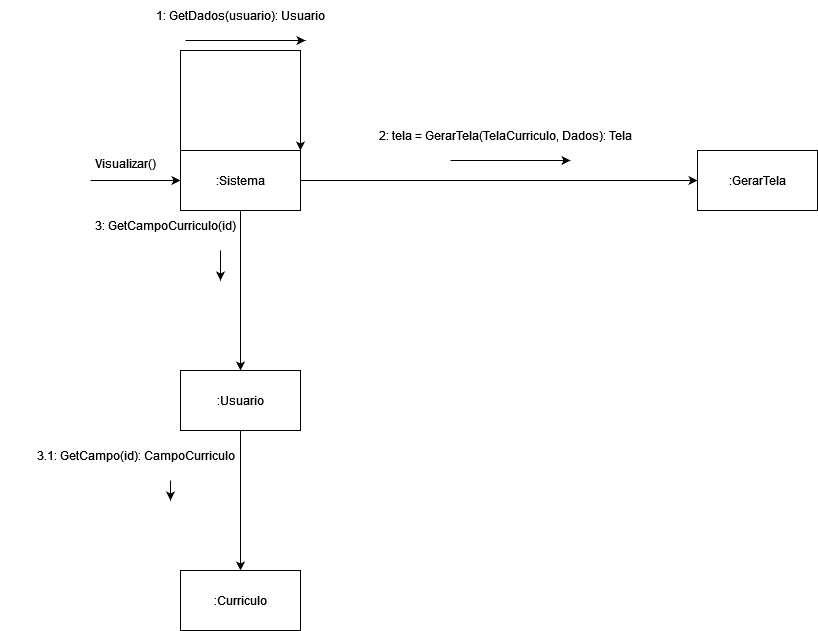

The diagram above was exported from draw.io. Its source (the exported page's mxGraphModel, read from the mxfile embedded in the PNG):
<mxGraphModel dx="986" dy="1665" grid="1" gridSize="10" guides="1" tooltips="1" connect="1" arrows="1" fold="1" page="1" pageScale="1" pageWidth="827" pageHeight="1169" math="0" shadow="0">
  <root>
    <mxCell id="0" />
    <mxCell id="1" parent="0" />
    <mxCell id="juvINmabpeiZu4lf-ve7-3" style="edgeStyle=orthogonalEdgeStyle;rounded=0;orthogonalLoop=1;jettySize=auto;html=1;exitX=1;exitY=0.5;exitDx=0;exitDy=0;entryX=0;entryY=0.5;entryDx=0;entryDy=0;" edge="1" parent="1" source="juvINmabpeiZu4lf-ve7-1" target="juvINmabpeiZu4lf-ve7-2">
      <mxGeometry relative="1" as="geometry" />
    </mxCell>
    <mxCell id="juvINmabpeiZu4lf-ve7-22" style="edgeStyle=orthogonalEdgeStyle;rounded=0;orthogonalLoop=1;jettySize=auto;html=1;exitX=0.5;exitY=1;exitDx=0;exitDy=0;" edge="1" parent="1" source="juvINmabpeiZu4lf-ve7-1" target="juvINmabpeiZu4lf-ve7-21">
      <mxGeometry relative="1" as="geometry" />
    </mxCell>
    <mxCell id="juvINmabpeiZu4lf-ve7-1" value=":Sistema" style="whiteSpace=wrap;html=1;" vertex="1" parent="1">
      <mxGeometry x="190" y="110" width="120" height="60" as="geometry" />
    </mxCell>
    <mxCell id="juvINmabpeiZu4lf-ve7-2" value=":GerarTela" style="whiteSpace=wrap;html=1;" vertex="1" parent="1">
      <mxGeometry x="707" y="110" width="120" height="60" as="geometry" />
    </mxCell>
    <mxCell id="juvINmabpeiZu4lf-ve7-4" value="" style="endArrow=classic;html=1;rounded=0;entryX=0;entryY=0.5;entryDx=0;entryDy=0;" edge="1" parent="1" target="juvINmabpeiZu4lf-ve7-1">
      <mxGeometry width="50" height="50" relative="1" as="geometry">
        <mxPoint x="100" y="140" as="sourcePoint" />
        <mxPoint x="440" y="240" as="targetPoint" />
      </mxGeometry>
    </mxCell>
    <mxCell id="juvINmabpeiZu4lf-ve7-5" value="Visualizar()" style="text;html=1;align=center;verticalAlign=middle;resizable=0;points=[];autosize=1;strokeColor=none;fillColor=none;" vertex="1" parent="1">
      <mxGeometry x="95" y="108" width="80" height="30" as="geometry" />
    </mxCell>
    <mxCell id="juvINmabpeiZu4lf-ve7-8" value="" style="group" vertex="1" connectable="0" parent="1">
      <mxGeometry x="380" y="80" width="270" height="40" as="geometry" />
    </mxCell>
    <mxCell id="juvINmabpeiZu4lf-ve7-6" value="2: tela = GerarTela(TelaCurriculo, Dados): Tela" style="text;html=1;align=center;verticalAlign=middle;resizable=0;points=[];autosize=1;strokeColor=none;fillColor=none;" vertex="1" parent="juvINmabpeiZu4lf-ve7-8">
      <mxGeometry width="270" height="30" as="geometry" />
    </mxCell>
    <mxCell id="juvINmabpeiZu4lf-ve7-7" value="" style="endArrow=classic;html=1;rounded=0;" edge="1" parent="juvINmabpeiZu4lf-ve7-8">
      <mxGeometry width="50" height="50" relative="1" as="geometry">
        <mxPoint x="80" y="40" as="sourcePoint" />
        <mxPoint x="200" y="40" as="targetPoint" />
      </mxGeometry>
    </mxCell>
    <mxCell id="juvINmabpeiZu4lf-ve7-9" value="" style="group" vertex="1" connectable="0" parent="1">
      <mxGeometry x="115" y="-40" width="270" height="40" as="geometry" />
    </mxCell>
    <mxCell id="juvINmabpeiZu4lf-ve7-10" value="1: GetDados(usuario): Usuario " style="text;html=1;align=center;verticalAlign=middle;resizable=0;points=[];autosize=1;strokeColor=none;fillColor=none;" vertex="1" parent="juvINmabpeiZu4lf-ve7-9">
      <mxGeometry x="40" width="190" height="30" as="geometry" />
    </mxCell>
    <mxCell id="juvINmabpeiZu4lf-ve7-11" value="" style="endArrow=classic;html=1;rounded=0;" edge="1" parent="juvINmabpeiZu4lf-ve7-9">
      <mxGeometry width="50" height="50" relative="1" as="geometry">
        <mxPoint x="80" y="40" as="sourcePoint" />
        <mxPoint x="200" y="40" as="targetPoint" />
      </mxGeometry>
    </mxCell>
    <mxCell id="juvINmabpeiZu4lf-ve7-17" style="edgeStyle=orthogonalEdgeStyle;rounded=0;orthogonalLoop=1;jettySize=auto;html=1;exitX=0;exitY=0;exitDx=0;exitDy=0;entryX=1;entryY=0;entryDx=0;entryDy=0;" edge="1" parent="1" source="juvINmabpeiZu4lf-ve7-1" target="juvINmabpeiZu4lf-ve7-1">
      <mxGeometry relative="1" as="geometry">
        <Array as="points">
          <mxPoint x="190" y="10" />
          <mxPoint x="310" y="10" />
        </Array>
      </mxGeometry>
    </mxCell>
    <mxCell id="juvINmabpeiZu4lf-ve7-24" style="edgeStyle=orthogonalEdgeStyle;rounded=0;orthogonalLoop=1;jettySize=auto;html=1;exitX=0.5;exitY=1;exitDx=0;exitDy=0;entryX=0.5;entryY=0;entryDx=0;entryDy=0;" edge="1" parent="1" source="juvINmabpeiZu4lf-ve7-21" target="juvINmabpeiZu4lf-ve7-23">
      <mxGeometry relative="1" as="geometry" />
    </mxCell>
    <mxCell id="juvINmabpeiZu4lf-ve7-21" value=":Usuario" style="whiteSpace=wrap;html=1;" vertex="1" parent="1">
      <mxGeometry x="190" y="330" width="120" height="60" as="geometry" />
    </mxCell>
    <mxCell id="juvINmabpeiZu4lf-ve7-23" value=":Curriculo" style="whiteSpace=wrap;html=1;" vertex="1" parent="1">
      <mxGeometry x="190" y="530" width="120" height="60" as="geometry" />
    </mxCell>
    <mxCell id="juvINmabpeiZu4lf-ve7-25" value="" style="group" vertex="1" connectable="0" parent="1">
      <mxGeometry x="40" y="170" width="270" height="40" as="geometry" />
    </mxCell>
    <mxCell id="juvINmabpeiZu4lf-ve7-26" value="3: GetCampoCurriculo(id)" style="text;html=1;align=center;verticalAlign=middle;resizable=0;points=[];autosize=1;strokeColor=none;fillColor=none;" vertex="1" parent="juvINmabpeiZu4lf-ve7-25">
      <mxGeometry x="55" width="160" height="30" as="geometry" />
    </mxCell>
    <mxCell id="juvINmabpeiZu4lf-ve7-27" value="" style="endArrow=classic;html=1;rounded=0;" edge="1" parent="juvINmabpeiZu4lf-ve7-25">
      <mxGeometry width="50" height="50" relative="1" as="geometry">
        <mxPoint x="190" y="40" as="sourcePoint" />
        <mxPoint x="190" y="70" as="targetPoint" />
      </mxGeometry>
    </mxCell>
    <mxCell id="juvINmabpeiZu4lf-ve7-32" value="" style="group" vertex="1" connectable="0" parent="1">
      <mxGeometry x="10" y="400" width="270" height="40" as="geometry" />
    </mxCell>
    <mxCell id="juvINmabpeiZu4lf-ve7-33" value="3.1: GetCampo(id): CampoCurriculo" style="text;html=1;align=center;verticalAlign=middle;resizable=0;points=[];autosize=1;strokeColor=none;fillColor=none;" vertex="1" parent="juvINmabpeiZu4lf-ve7-32">
      <mxGeometry x="25" width="220" height="30" as="geometry" />
    </mxCell>
    <mxCell id="juvINmabpeiZu4lf-ve7-34" value="" style="endArrow=classic;html=1;rounded=0;" edge="1" parent="juvINmabpeiZu4lf-ve7-32">
      <mxGeometry width="50" height="50" relative="1" as="geometry">
        <mxPoint x="170" y="40" as="sourcePoint" />
        <mxPoint x="170" y="60" as="targetPoint" />
      </mxGeometry>
    </mxCell>
  </root>
</mxGraphModel>